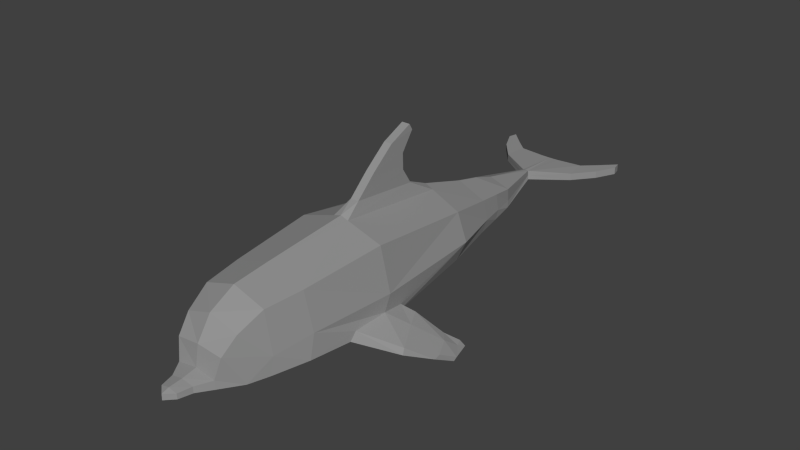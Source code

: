 # Source: Dolphin.blend  (saved by Blender 3.5.10; exported with 4.5.12 LTS)
import bpy
from mathutils import Matrix  # noqa: F401  (used for matrix-valued properties, if any)

bpy.ops.wm.read_factory_settings(use_empty=True)
scene = bpy.context.scene
scene.name = 'Scene'

# ---- collections
col_collection_1 = bpy.data.collections.new('Collection 1'); scene.collection.children.link(col_collection_1)

# ---- materials (node trees are filled in below, after node groups)
mat_top = bpy.data.materials.new('Top')
mat_top.alpha_threshold = 0.0
mat_top.diffuse_color = (0.3, 0.3, 0.3, 1.0)
mat_top.roughness = 0.5
mat_bottom = bpy.data.materials.new('Bottom')
mat_bottom.alpha_threshold = 0.0
mat_bottom.diffuse_color = (0.4385, 0.4385, 0.4385, 1.0)
mat_bottom.roughness = 0.5

# ---- material node trees

# ---- world
world_world = bpy.data.worlds.new('World'); scene.world = world_world
world_world.color = (0.05088, 0.05088, 0.05088)
world_world.use_sun_shadow = False
world_world.sun_shadow_jitter_overblur = 0.0
world_world.cycles.sampling_method = 'NONE'
world_world.cycles.sample_map_resolution = 256

# ---- meshes
me_dolphin = bpy.data.meshes.new('Dolphin')
me_dolphin.from_pydata([(0.7296, -0.8989, -0.5801), (0.6254, 1.0, -0.3634), (0.8995, -0.8989, -3.179e-08), (0.7953, 1.0, 1.192e-07), (0.7296, -0.8989, 0.7022), (0.6254, 1.0, 0.4531), (0.357, 2.726, -0.2085), (0.3648, 2.726, -0.08082), (0.3536, 2.726, 0.1264), (0.4755, 1.863, -0.287), (0.5594, 1.863, -0.03997), (0.4755, 1.863, 0.2753), (0.06388, 3.766, -0.1519), (0.04971, 3.766, 0.00555), (0.7018, -2.304, -0.4652), (0.7848, -2.304, -3.353e-08), (0.6256, -2.304, 0.5981), (0.137, 1.0, 0.6818), (0.1318, -0.8989, 0.8894), (0.06968, -0.6079, 1.061), (0.07492, 0.5425, 0.9457), (0.06968, -0.264, 1.384), (0.07492, 0.3729, 1.21), (0.06879, 0.1194, 1.695), (0.07388, 0.3661, 1.477), (0.06968, 0.523, 1.876), (0.07492, 0.5756, 1.778), (0.459, 2.308, -0.06105), (0.4143, 2.308, -0.2494), (0.4126, 2.308, 0.1985), (0.7999, -0.8989, -0.3402), (0.7081, -0.5068, -0.561), (0.7412, -1.561, -0.526), (0.945, -0.3943, -0.5833), (1.078, -0.6515, -0.6605), (1.314, -1.124, -0.7289), (1.089, -0.673, -0.5336), (1.303, -1.082, -0.6317), (0.9499, -0.4023, -0.5013), (0.775, -1.486, -0.3722), (0.7592, -0.4993, -0.4042), (1.384, -0.3743, -0.8879), (1.429, -0.3358, -0.8271), (1.271, -0.2348, -0.8734), (1.525, -0.669, -0.9405), (1.556, -0.6054, -0.8775), (1.316, -0.1974, -0.8126), (1.492, -0.01115, -1.118), (1.536, 0.0273, -1.057), (1.419, -0.0445, -1.03), (1.629, -0.3596, -1.084), (1.647, -0.3213, -1.026), (1.464, -0.007158, -0.9696), (1.509, -0.1213, -0.9821), (1.481, -0.1163, -1.074), (0.5954, -2.933, -0.4279), (0.6649, -2.933, -0.09082), (0.5363, -2.928, 0.5572), (0.5389, -3.301, -0.3861), (0.4592, -3.333, 0.3436), (0.3996, -3.571, 0.09521), (0.3432, -3.655, -0.3607), (0.3354, -3.655, -0.2237), (0.1509, -4.108, -0.345), (0.1431, -4.108, -0.2623), (0.2012, -3.89, -0.3494), (0.1948, -3.89, -0.2513), (0.1879, 4.542, -0.02332), (0.6508, 4.179, -0.01936), (0.5977, 4.579, -0.01936), (0.9371, 4.537, -0.01936), (0.8159, 4.78, -0.01936), (1.108, 4.886, -0.01936), (1.074, 5.039, -0.01936), (0.05715, 3.766, -0.07718), (0.1879, 4.542, -0.1357), (0.6508, 4.179, -0.1396), (0.5977, 4.579, -0.1396), (0.9371, 4.537, -0.1396), (0.8159, 4.78, -0.1396), (1.108, 4.886, -0.1396), (1.074, 5.039, -0.1396), (0.2219, 4.542, -0.0795), (0.6508, 4.179, -0.0795), (0.5977, 4.579, -0.0795), (0.9371, 4.537, -0.0795), (0.8159, 4.78, -0.0795), (1.108, 4.886, -0.0795), (1.074, 5.039, -0.0795), (0.08207, 4.542, -0.0795), (0.07123, 4.542, -0.02655), (0.07123, 4.542, -0.1324), (-0.7296, -0.8989, -0.5801), (-0.6254, 1.0, -0.3634), (-0.8995, -0.8989, -3.179e-08), (-0.7953, 1.0, 1.192e-07), (-0.7296, -0.8989, 0.7022), (-0.6254, 1.0, 0.4531), (-0.357, 2.726, -0.2085), (-0.3648, 2.726, -0.08082), (-0.3536, 2.726, 0.1264), (-0.4755, 1.863, -0.287), (-0.5594, 1.863, -0.03997), (-0.4755, 1.863, 0.2753), (-0.06388, 3.766, -0.1519), (-0.04971, 3.766, 0.00555), (-0.7018, -2.304, -0.4652), (-0.7848, -2.304, -3.353e-08), (-0.6256, -2.304, 0.5981), (-0.137, 1.0, 0.6818), (-0.1318, -0.8989, 0.8894), (-0.06968, -0.6079, 1.061), (-0.07492, 0.5425, 0.9457), (-0.06968, -0.264, 1.384), (-0.07492, 0.3729, 1.21), (-0.06879, 0.1194, 1.695), (-0.07388, 0.3661, 1.477), (-0.06968, 0.523, 1.876), (-0.07492, 0.5756, 1.778), (-0.459, 2.308, -0.06105), (-0.4143, 2.308, -0.2494), (-0.4126, 2.308, 0.1985), (0.0, 2.726, 0.2466), (0.0, 2.308, 0.381), (-0.7999, -0.8989, -0.3402), (-0.7081, -0.5068, -0.561), (-0.7412, -1.561, -0.526), (-0.945, -0.3943, -0.5833), (-1.078, -0.6515, -0.6605), (-1.314, -1.124, -0.7289), (-1.089, -0.673, -0.5336), (-1.303, -1.082, -0.6317), (-0.9499, -0.4023, -0.5013), (-0.775, -1.486, -0.3722), (-0.7592, -0.4993, -0.4042), (-1.384, -0.3743, -0.8879), (-1.429, -0.3358, -0.8271), (-1.271, -0.2348, -0.8734), (-1.525, -0.669, -0.9405), (-1.556, -0.6054, -0.8775), (-1.316, -0.1974, -0.8126), (-1.492, -0.01115, -1.118), (-1.536, 0.0273, -1.057), (-1.419, -0.0445, -1.03), (-1.629, -0.3596, -1.084), (-1.647, -0.3213, -1.026), (-1.464, -0.007158, -0.9696), (-1.509, -0.1213, -0.9821), (-1.481, -0.1163, -1.074), (0.0, 0.3729, 1.21), (0.0, -0.8989, -0.873), (0.0, 1.0, -0.6563), (0.0, -0.8989, 0.9307), (0.0, 1.0, 0.746), (0.0, 2.726, -0.3627), (0.0, 1.863, -0.5105), (0.0, 1.863, 0.4854), (0.0, 3.766, -0.1749), (0.0, 3.766, 0.01387), (0.0, -2.304, -0.7581), (0.0, -2.304, 0.7989), (0.0, -0.6079, 1.061), (0.0, 0.5425, 0.9457), (0.0, -0.264, 1.384), (0.0, 0.1194, 1.695), (0.0, 0.3661, 1.477), (0.0, 0.523, 1.876), (0.0, 0.5756, 1.778), (0.0, 2.308, -0.4371), (-0.5954, -2.933, -0.4279), (-0.6649, -2.933, -0.09082), (-0.5363, -2.928, 0.5572), (0.0, -2.933, -0.6779), (0.0, -2.928, 0.7286), (-0.5389, -3.301, -0.3861), (-0.4592, -3.333, 0.3436), (0.0, -3.357, -0.5805), (0.0, -3.356, 0.5052), (-0.3996, -3.571, 0.09521), (0.0, -3.595, 0.1562), (-0.3432, -3.655, -0.3607), (0.0, -3.663, -0.5297), (-0.3354, -3.655, -0.2237), (0.0, -3.655, -0.1703), (-0.1509, -4.108, -0.345), (0.0, -4.116, -0.4253), (-0.1431, -4.108, -0.2623), (0.0, -4.108, -0.2301), (-0.2012, -3.89, -0.3494), (-0.1948, -3.89, -0.2513), (0.0, -3.89, -0.213), (0.0, -3.896, -0.4706), (0.0, -4.227, -0.2654), (0.0, -4.23, -0.363), (-0.1879, 4.542, -0.02332), (-0.6508, 4.179, -0.01936), (-0.5977, 4.579, -0.01936), (-0.9371, 4.537, -0.01936), (-0.8159, 4.78, -0.01936), (-1.108, 4.886, -0.01936), (-1.074, 5.039, -0.01936), (-0.05715, 3.766, -0.07718), (-0.1879, 4.542, -0.1357), (-0.6508, 4.179, -0.1396), (-0.5977, 4.579, -0.1396), (-0.9371, 4.537, -0.1396), (-0.8159, 4.78, -0.1396), (-1.108, 4.886, -0.1396), (-1.074, 5.039, -0.1396), (-0.2219, 4.542, -0.0795), (-0.6508, 4.179, -0.0795), (-0.5977, 4.579, -0.0795), (-0.9371, 4.537, -0.0795), (-0.8159, 4.78, -0.0795), (-1.108, 4.886, -0.0795), (-1.074, 5.039, -0.0795), (-0.08207, 4.542, -0.0795), (-0.07123, 4.542, -0.02655), (0.0, 4.542, -0.0821), (-0.07123, 4.542, -0.1324), (0.0, 4.542, -0.02655), (0.0, 4.542, -0.1324)], [], [(150, 151, 1, 31, 0), (39, 32, 35, 37), (2, 3, 5, 4), (4, 5, 17, 18), (28, 168, 154, 6), (4, 18, 152, 160, 16), (29, 27, 7, 8), (123, 29, 8, 122), (28, 27, 10, 9), (27, 28, 6, 7), (153, 17, 5, 11, 156), (5, 3, 10, 11), (1, 151, 155, 9), (6, 154, 157, 12), (122, 8, 13, 158), (150, 0, 32, 14, 159), (40, 30, 36, 38), (2, 4, 16, 15), (18, 17, 20, 19), (22, 20, 162, 149), (152, 18, 19, 161), (17, 153, 162, 20), (21, 22, 24, 23), (161, 19, 21, 163), (19, 20, 22, 21), (23, 24, 26, 25), (22, 149, 165, 24), (163, 21, 23, 164), (25, 26, 167, 166), (24, 165, 167, 26), (164, 23, 25, 166), (156, 11, 29, 123), (11, 10, 27, 29), (9, 155, 168, 28), (39, 15, 14, 32), (30, 2, 15, 39), (31, 1, 3, 40), (40, 3, 2, 30), (34, 33, 43, 41), (37, 35, 44, 45), (31, 40, 38, 33), (32, 0, 34, 35), (30, 39, 37, 36), (0, 31, 33, 34), (43, 46, 52, 49), (41, 43, 49, 54), (38, 36, 42, 46), (35, 34, 41, 44), (33, 38, 46, 43), (36, 37, 45, 42), (47, 49, 52, 48), (47, 48, 51, 50), (42, 45, 51, 53), (44, 41, 54, 50), (46, 42, 53, 52), (45, 44, 50, 51), (52, 53, 48), (53, 51, 48), (54, 49, 47), (50, 54, 47), (1, 9, 10, 3), (15, 16, 57, 56), (159, 14, 55, 172), (16, 160, 173, 57), (14, 15, 56, 55), (56, 57, 59), (172, 55, 58, 176), (55, 56, 58), (57, 173, 177, 59), (59, 177, 179, 60), (58, 56, 60), (58, 60, 62, 61), (60, 179, 183, 62), (176, 58, 61, 181), (65, 66, 64, 63), (66, 190, 187, 64), (181, 61, 65, 191), (62, 183, 190, 66), (61, 62, 66, 65), (185, 63, 193), (192, 64, 187), (193, 63, 64, 192), (60, 56, 59), (13, 67, 90), (68, 70, 71, 69), (74, 83, 68, 13), (13, 68, 69, 67), (70, 72, 73, 71), (69, 71, 86, 84), (83, 85, 70, 68), (87, 88, 73, 72), (71, 73, 88, 86), (85, 87, 72, 70), (67, 69, 84, 82), (12, 91, 75), (76, 77, 79, 78), (74, 12, 76, 83), (12, 75, 77, 76), (78, 79, 81, 80), (77, 84, 86, 79), (83, 76, 78, 85), (87, 80, 81, 88), (79, 86, 88, 81), (85, 78, 80, 87), (75, 82, 84, 77), (75, 91, 89, 82), (67, 82, 89, 90), (13, 90, 220, 158), (91, 12, 157, 221), (90, 89, 218, 220), (8, 7, 74, 13), (218, 89, 91, 221), (74, 7, 6, 12), (191, 65, 63, 185), (150, 92, 125, 93, 151), (133, 131, 129, 126), (94, 96, 97, 95), (96, 110, 109, 97), (120, 98, 154, 168), (96, 108, 160, 152, 110), (121, 100, 99, 119), (123, 122, 100, 121), (120, 101, 102, 119), (119, 99, 98, 120), (153, 156, 103, 97, 109), (97, 103, 102, 95), (93, 101, 155, 151), (98, 104, 157, 154), (122, 158, 105, 100), (150, 159, 106, 126, 92), (134, 132, 130, 124), (94, 107, 108, 96), (110, 111, 112, 109), (114, 149, 162, 112), (152, 161, 111, 110), (109, 112, 162, 153), (113, 115, 116, 114), (161, 163, 113, 111), (111, 113, 114, 112), (115, 117, 118, 116), (114, 116, 165, 149), (163, 164, 115, 113), (117, 166, 167, 118), (116, 118, 167, 165), (164, 166, 117, 115), (156, 123, 121, 103), (103, 121, 119, 102), (101, 120, 168, 155), (133, 126, 106, 107), (124, 133, 107, 94), (125, 134, 95, 93), (134, 124, 94, 95), (128, 135, 137, 127), (131, 139, 138, 129), (125, 127, 132, 134), (126, 129, 128, 92), (124, 130, 131, 133), (92, 128, 127, 125), (137, 143, 146, 140), (135, 148, 143, 137), (132, 140, 136, 130), (129, 138, 135, 128), (127, 137, 140, 132), (130, 136, 139, 131), (141, 142, 146, 143), (141, 144, 145, 142), (136, 147, 145, 139), (138, 144, 148, 135), (140, 146, 147, 136), (139, 145, 144, 138), (146, 142, 147), (147, 142, 145), (148, 141, 143), (144, 141, 148), (93, 95, 102, 101), (107, 170, 171, 108), (159, 172, 169, 106), (108, 171, 173, 160), (106, 169, 170, 107), (170, 175, 171), (172, 176, 174, 169), (169, 174, 170), (171, 175, 177, 173), (175, 178, 179, 177), (174, 178, 170), (174, 180, 182, 178), (178, 182, 183, 179), (176, 181, 180, 174), (188, 184, 186, 189), (189, 186, 187, 190), (181, 191, 188, 180), (182, 189, 190, 183), (180, 188, 189, 182), (185, 193, 184), (192, 187, 186), (193, 192, 186, 184), (178, 175, 170), (105, 217, 194), (195, 196, 198, 197), (201, 105, 195, 210), (105, 194, 196, 195), (197, 198, 200, 199), (196, 211, 213, 198), (210, 195, 197, 212), (214, 199, 200, 215), (198, 213, 215, 200), (212, 197, 199, 214), (194, 209, 211, 196), (104, 202, 219), (203, 205, 206, 204), (201, 210, 203, 104), (104, 203, 204, 202), (205, 207, 208, 206), (204, 206, 213, 211), (210, 212, 205, 203), (214, 215, 208, 207), (206, 208, 215, 213), (212, 214, 207, 205), (202, 204, 211, 209), (202, 209, 216, 219), (194, 217, 216, 209), (105, 158, 220, 217), (219, 221, 157, 104), (217, 220, 218, 216), (100, 105, 201, 99), (218, 221, 219, 216), (201, 104, 98, 99), (191, 185, 184, 188)])
me_dolphin.polygons.foreach_set('material_index', [1, 0, 0, 0, 1, 0, 0, 0, 1, 1, 0, 0, 1, 1, 0, 1, 0, 0, 0, 0, 0, 0, 0, 0, 0, 0, 0, 0, 0, 0, 0, 0, 0, 1, 1, 1, 1, 1, 0, 0, 0, 0, 0, 0, 0, 0, 0, 0, 0, 0, 0, 0, 0, 0, 0, 0, 0, 0, 0, 0, 1, 0, 1, 0, 1, 0, 1, 1, 0, 0, 0, 0, 0, 0, 0, 0, 0, 0, 0, 0, 0, 0, 0, 0, 0, 0, 0, 0, 0, 0, 0, 0, 0, 0, 0, 0, 0, 0, 0, 0, 0, 0, 0, 0, 0, 0, 0, 0, 0, 0, 0, 0, 1, 0, 1, 0, 0, 0, 1, 0, 0, 0, 1, 1, 0, 0, 1, 1, 0, 1, 0, 0, 0, 0, 0, 0, 0, 0, 0, 0, 0, 0, 0, 0, 0, 0, 0, 1, 1, 1, 1, 1, 0, 0, 0, 0, 0, 0, 0, 0, 0, 0, 0, 0, 0, 0, 0, 0, 0, 0, 0, 0, 0, 0, 1, 0, 1, 0, 1, 0, 1, 1, 0, 0, 0, 0, 0, 0, 0, 0, 0, 0, 0, 0, 0, 0, 0, 0, 0, 0, 0, 0, 0, 0, 0, 0, 0, 0, 0, 0, 0, 0, 0, 0, 0, 0, 0, 0, 0, 0, 0, 0, 0, 0, 0, 0, 1, 0])
me_dolphin.materials.append(mat_top)
me_dolphin.materials.append(mat_bottom)
me_dolphin.use_remesh_preserve_volume = False
me_dolphin.use_remesh_preserve_attributes = False
me_dolphin.use_mirror_vertex_groups = False
me_dolphin.update()
arm_armature = bpy.data.armatures.new('Armature')  # bones are not reproduced

# ---- objects
ob_armature = bpy.data.objects.new('Armature', arm_armature)
ob_dolphin = bpy.data.objects.new('Dolphin', me_dolphin)

# ---- transforms, parenting, visibility, modifiers, constraints
ob_armature.location = (0.0, 0.0, 0.5327)
ob_armature.lineart.crease_threshold = 0.0
ob_dolphin.parent = ob_armature
ob_dolphin.matrix_parent_inverse = Matrix(((1.0, 0.0, 0.0, 0.0), (0.0, 1.0, 0.0, 0.0), (0.0, 0.0, 1.0, -0.5327), (0.0, 0.0, 0.0, 1.0)))
ob_dolphin.location = (7.435e-17, -0.3695, 0.3348)
ob_dolphin.lineart.crease_threshold = 0.0
_vg = ob_dolphin.vertex_groups.new(name='Root')
for _i, _w in zip([4, 5, 17, 18, 19, 20, 21, 22, 23, 24, 25, 26, 96, 97, 109, 110, 111, 112, 113, 114, 115, 116, 117, 118, 149, 152, 153, 161, 162, 163, 164, 165, 166, 167], [0.004886, 0.03364, 0.1669, 0.09417, 0.2148, 0.4879, 0.4757, 0.5588, 0.5913, 0.5829, 0.5865, 0.5859, 0.00714, 0.03383, 0.1669, 0.09818, 0.216, 0.4881, 0.4758, 0.5589, 0.5913, 0.583, 0.5865, 0.5859, 0.562, 0.0932, 0.1725, 0.2148, 0.5102, 0.4783, 0.5925, 0.5831, 0.5866, 0.5859]): _vg.add([_i], _w, 'REPLACE')
_vg = ob_dolphin.vertex_groups.new(name='Spine1')
for _i, _w in zip([2, 4, 14, 15, 16, 18, 19, 32, 39, 55, 56, 57, 58, 59, 60, 94, 96, 106, 107, 108, 110, 111, 126, 133, 150, 152, 159, 160, 161, 169, 170, 171, 172, 173, 174, 175, 177, 178, 179], [0.03229, 0.05263, 0.6365, 0.6998, 0.7412, 0.04427, 0.01635, 0.2887, 0.2475, 0.1361, 0.161, 0.2538, 0.04606, 0.09956, 0.03339, 0.02078, 0.05165, 0.6164, 0.6831, 0.7373, 0.04721, 0.01724, 0.1907, 0.1878, 0.02514, 0.04491, 0.6627, 0.7609, 0.01643, 0.1333, 0.1583, 0.2524, 0.07699, 0.2572, 0.04481, 0.09902, 0.1011, 0.03307, 0.016]): _vg.add([_i], _w, 'REPLACE')
_vg = ob_dolphin.vertex_groups.new(name='Spine2')
for _i, _w in zip([0, 2, 4, 14, 15, 16, 18, 19, 20, 21, 22, 23, 24, 25, 26, 30, 31, 32, 33, 38, 39, 40, 57, 92, 94, 96, 106, 107, 108, 110, 111, 112, 113, 114, 115, 116, 117, 118, 124, 125, 126, 127, 132, 133, 134, 149, 150, 152, 159, 160, 161, 162, 163, 164, 165, 166, 167, 171, 173], [0.06199, 0.6063, 0.8007, 0.02051, 0.04437, 0.07917, 0.8243, 0.6595, 0.1322, 0.3697, 0.1882, 0.2311, 0.2094, 0.2182, 0.2167, 0.1961, 0.07905, 0.05356, 0.01501, 0.03005, 0.08679, 0.1492, 0.001129, 0.05595, 0.5931, 0.7952, 0.004652, 0.04257, 0.0785, 0.816, 0.657, 0.1318, 0.3693, 0.188, 0.2311, 0.2093, 0.2182, 0.2167, 0.1544, 0.07354, 0.0487, 0.01655, 0.0317, 0.06966, 0.141, 0.1854, 0.5387, 0.8239, 0.04661, 0.07993, 0.6604, 0.1247, 0.3683, 0.231, 0.2084, 0.2183, 0.2166, 0.0006919, 0.002895]): _vg.add([_i], _w, 'REPLACE')
_vg = ob_dolphin.vertex_groups.new(name='Spine3')
for _i, _w in zip([1, 2, 3, 4, 5, 6, 7, 8, 9, 10, 11, 17, 19, 20, 21, 22, 23, 24, 25, 26, 27, 28, 29, 31, 33, 38, 40, 93, 95, 96, 97, 98, 99, 100, 101, 102, 103, 109, 111, 112, 113, 114, 115, 116, 117, 118, 119, 120, 121, 122, 123, 125, 127, 132, 134, 149, 150, 151, 153, 154, 155, 156, 161, 162, 163, 164, 165, 166, 167, 168], [0.9312, 0.0008241, 0.9265, 0.01285, 0.9135, 0.1125, 0.1039, 0.1072, 0.9635, 0.9658, 0.9654, 0.8244, 0.06659, 0.365, 0.1205, 0.2342, 0.1555, 0.1873, 0.1742, 0.1765, 0.8391, 0.8333, 0.8489, 0.1383, 0.03566, 0.03803, 0.1364, 0.9322, 0.9276, 0.01253, 0.9142, 0.1101, 0.101, 0.1045, 0.9646, 0.9671, 0.9669, 0.8243, 0.06662, 0.365, 0.1205, 0.2342, 0.1555, 0.1873, 0.1742, 0.1765, 0.8421, 0.8359, 0.8518, 0.06049, 0.8759, 0.1373, 0.04039, 0.04343, 0.1352, 0.234, 0.01664, 0.9367, 0.8132, 0.09156, 0.9682, 0.9687, 0.06554, 0.3509, 0.1194, 0.1545, 0.1881, 0.1741, 0.1766, 0.8412]): _vg.add([_i], _w, 'REPLACE')
_vg = ob_dolphin.vertex_groups.new(name='Spine4')
for _i, _w in zip([6, 7, 8, 9, 27, 28, 29, 67, 68, 69, 70, 71, 72, 73, 75, 76, 77, 78, 79, 80, 81, 82, 83, 84, 85, 86, 87, 88, 98, 99, 100, 101, 119, 120, 121, 122, 123, 154, 168, 195, 196, 197, 198, 199, 200, 202, 203, 204, 205, 206, 207, 208, 209, 210, 211, 212, 213, 214, 215], [0.8595, 0.8672, 0.8698, 0.005143, 0.1543, 0.1599, 0.1452, 0.002517, 0.07607, 0.131, 0.1172, 0.1449, 0.1266, 0.1332, 0.02438, 0.07627, 0.1326, 0.1172, 0.1452, 0.1266, 0.1332, 0.03028, 0.0752, 0.1344, 0.1161, 0.1458, 0.126, 0.1344, 0.8627, 0.8709, 0.8733, 0.003607, 0.1517, 0.1576, 0.1427, 0.9215, 0.1196, 0.8786, 0.1524, 0.0746, 0.1295, 0.1158, 0.1437, 0.1252, 0.132, 0.01313, 0.07474, 0.1308, 0.1159, 0.144, 0.1252, 0.132, 0.02048, 0.0737, 0.1327, 0.1147, 0.1446, 0.1247, 0.1332]): _vg.add([_i], _w, 'REPLACE')
_vg = ob_dolphin.vertex_groups.new(name='Tail')
for _i, _w in zip([6, 7, 12, 13, 67, 68, 69, 70, 71, 72, 73, 74, 75, 76, 77, 78, 79, 80, 81, 82, 83, 84, 85, 86, 87, 88, 89, 90, 91, 98, 99, 104, 105, 154, 157, 158, 194, 195, 196, 197, 198, 199, 200, 201, 202, 203, 204, 205, 206, 207, 208, 209, 210, 211, 212, 213, 214, 215, 216, 217, 218, 219, 220, 221], [0.005526, 0.007501, 0.9961, 0.9974, 0.9737, 0.9239, 0.869, 0.8828, 0.8551, 0.8734, 0.8668, 0.9987, 0.9628, 0.9237, 0.8674, 0.8827, 0.8548, 0.8734, 0.8668, 0.9598, 0.9247, 0.8656, 0.8838, 0.8542, 0.874, 0.8655, 0.9883, 0.9939, 0.9841, 0.004112, 0.005856, 0.9965, 0.9977, 0.009287, 0.9971, 0.9973, 0.9766, 0.9253, 0.8705, 0.8841, 0.8563, 0.8747, 0.868, 0.999, 0.9684, 0.9252, 0.8692, 0.8841, 0.856, 0.8748, 0.868, 0.9647, 0.9262, 0.8673, 0.8852, 0.8554, 0.8753, 0.8668, 0.9907, 0.9952, 0.9947, 0.9926, 0.9993, 0.9952]): _vg.add([_i], _w, 'REPLACE')
_vg = ob_dolphin.vertex_groups.new(name='TopFlipper.L')
for _i, _w in zip([0, 1, 2, 3, 4, 14, 15, 30, 31, 32, 33, 34, 35, 36, 37, 38, 39, 40, 41, 42, 43, 44, 45, 46, 150, 159], [0.9009, 0.04035, 0.3016, 0.03717, 0.07291, 0.1336, 0.08443, 0.7385, 0.7397, 0.5574, 0.7785, 0.8982, 0.9063, 0.916, 0.9094, 0.8122, 0.5798, 0.6678, 0.01878, 0.009982, 0.0769, 0.07792, 0.04423, 0.07006, 0.1863, 0.02757]): _vg.add([_i], _w, 'REPLACE')
_vg = ob_dolphin.vertex_groups.new(name='MidFlipper.L')
_vg = ob_dolphin.vertex_groups.new(name='BottomFlipper.L')
for _i, _w in zip([33, 34, 35, 36, 37, 38, 41, 42, 43, 44, 45, 46, 47, 48, 49, 50, 51, 52, 53, 54], [0.1417, 0.09207, 0.06061, 0.05516, 0.05369, 0.09747, 0.9649, 0.9686, 0.9172, 0.9193, 0.9512, 0.9241, 0.9907, 0.9883, 0.9828, 0.9926, 0.9955, 0.9836, 0.9853, 0.9929]): _vg.add([_i], _w, 'REPLACE')
_vg = ob_dolphin.vertex_groups.new(name='TopFlipper.R')
for _i, _w in zip([92, 93, 94, 95, 96, 106, 107, 108, 124, 125, 126, 127, 128, 129, 130, 131, 132, 133, 134, 137, 138, 139, 140, 150, 159], [0.9081, 0.03996, 0.3231, 0.03696, 0.07864, 0.1409, 0.1008, 0.008452, 0.8107, 0.7459, 0.6902, 0.7582, 0.865, 0.925, 0.8874, 0.9293, 0.7927, 0.6763, 0.6782, 0.06769, 0.07375, 0.03865, 0.06149, 0.1888, 0.05613]): _vg.add([_i], _w, 'REPLACE')
_vg = ob_dolphin.vertex_groups.new(name='MidFlipper.R')
_vg = ob_dolphin.vertex_groups.new(name='BottomFlipper.R')
for _i, _w in zip([127, 128, 129, 130, 131, 132, 134, 135, 136, 137, 138, 139, 140, 141, 142, 143, 144, 145, 146, 147, 148], [0.1591, 0.1199, 0.05424, 0.07871, 0.04382, 0.1143, 0.001926, 0.975, 0.9755, 0.9265, 0.9244, 0.9543, 0.9328, 0.9962, 0.9948, 0.9892, 0.9914, 0.9942, 0.9918, 0.9921, 0.9971]): _vg.add([_i], _w, 'REPLACE')
_vg = ob_dolphin.vertex_groups.new(name='Head')
for _i, _w in zip([14, 15, 16, 32, 39, 55, 56, 57, 58, 59, 60, 61, 62, 63, 64, 65, 66, 106, 107, 108, 126, 133, 159, 160, 169, 170, 171, 172, 173, 174, 175, 176, 177, 178, 179, 180, 181, 182, 183, 184, 185, 186, 187, 188, 189, 190, 191, 192, 193], [0.1795, 0.1614, 0.1455, 0.08039, 0.06379, 0.8287, 0.8055, 0.706, 0.9406, 0.8837, 0.9509, 0.9883, 0.9856, 0.9997, 0.9997, 0.9984, 0.9979, 0.2051, 0.1641, 0.1463, 0.05505, 0.04881, 0.1906, 0.1379, 0.8316, 0.8064, 0.7061, 0.9053, 0.7056, 0.941, 0.8837, 0.9866, 0.8832, 0.9509, 0.9615, 0.9883, 0.9973, 0.9855, 0.9961, 0.9997, 0.9999, 0.9997, 0.9999, 0.9983, 0.9979, 0.9998, 0.9995, 0.9999, 0.9999]): _vg.add([_i], _w, 'REPLACE')
_m = ob_dolphin.modifiers.new('Armature', 'ARMATURE')
_m.object = ob_armature

# ---- collection membership
col_collection_1.objects.link(ob_armature)
col_collection_1.objects.link(ob_dolphin)

# ---- scene / render settings (as saved in the file)
scene.frame_start = 0; scene.frame_end = 25; scene.frame_set(25)
scene.render.engine = 'CYCLES'
scene.render.resolution_percentage = 50
scene.render.dither_intensity = 0.0
scene.cycles.use_denoising = False
scene.cycles.samples = 10
scene.cycles.sampling_pattern = 'TABULATED_SOBOL'
scene.cycles.light_sampling_threshold = 0.0
scene.cycles.use_adaptive_sampling = False
scene.cycles.use_light_tree = False
scene.cycles.blur_glossy = 0.0
scene.cycles.pixel_filter_type = 'GAUSSIAN'
scene.cycles.sample_clamp_indirect = 0.0
scene.view_settings.view_transform = 'Standard'
bpy.context.view_layer.update()

# ---- added for rendering (the .blend has no active camera and no usable light): camera, sun
cam_auto = bpy.data.cameras.new('AutoCamera')
cam_auto.lens = 50.0
cam_auto.sensor_width = 36.0
cam_auto.clip_end = 1000.0
ob_auto_camera = bpy.data.objects.new('AutoCamera', cam_auto)
scene.collection.objects.link(ob_auto_camera)
ob_auto_camera.location = (9.50842, -11.3887, 8.2114)
ob_auto_camera.rotation_euler = (1.09748, -7.21219e-08, 0.694738)
scene.camera = ob_auto_camera
light_auto_sun = bpy.data.lights.new('AutoSun', 'SUN')
light_auto_sun.energy = 3.0
light_auto_sun.angle = 0.0523599
ob_auto_sun = bpy.data.objects.new('AutoSun', light_auto_sun)
scene.collection.objects.link(ob_auto_sun)
ob_auto_sun.rotation_euler = (0.872665, 0.174533, 0.523599)
bpy.context.view_layer.update()
